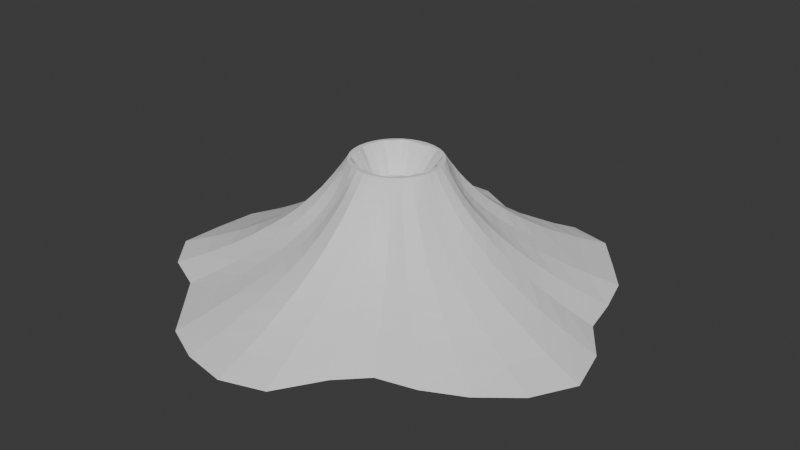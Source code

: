 # Source: Volcano.blend  (saved by Blender 5.0.119; exported with 4.5.12 LTS)
import bpy
from mathutils import Matrix  # noqa: F401  (used for matrix-valued properties, if any)

bpy.ops.wm.read_factory_settings(use_empty=True)
scene = bpy.context.scene
scene.name = 'Scene'

# ---- collections
col_collection = bpy.data.collections.new('Collection'); scene.collection.children.link(col_collection)

# ---- world
world_world = bpy.data.worlds.new('World'); scene.world = world_world
world_world.use_nodes = True; world_world.node_tree.nodes.clear()
_N = world_world.node_tree.nodes; _L = world_world.node_tree.links
n0 = _N.new('ShaderNodeOutputWorld'); n0.name = 'World Output'; n0.location = (200, 100)
n1 = _N.new('ShaderNodeBackground'); n1.name = 'Background'; n1.location = (-200, 100)
n1.inputs[0].default_value = (0.05088, 0.05088, 0.05088, 1.0)
_L.new(n1.outputs[0], n0.inputs[0])
n0.is_active_output = True
world_world.color = (0.05088, 0.05088, 0.05088)
world_world.sun_shadow_jitter_overblur = 0.0

# ---- meshes
me_volcano_087 = bpy.data.meshes.new('Volcano.087')
me_volcano_087.from_pydata([(13.95, 0.0, 0.0), (12.25, 2.437, 0.0), (11.78, 4.88, 0.0), (11.05, 7.383, 0.0), (9.429, 9.429, 0.0), (7.702, 11.53, 0.0), (5.038, 12.16, 0.0), (2.24, 11.26, 0.0), (7.146e-16, 11.67, 0.0), (-2.598, 13.06, 0.0), (-5.44, 13.13, 0.0), (-8.315, 12.44, 0.0), (-10.68, 10.68, 0.0), (-10.82, 7.228, 0.0), (-10.64, 4.409, 0.0), (-11.65, 2.318, 0.0), (-12.7, 1.556e-15, 0.0), (-12.96, -2.579, 0.0), (-13.08, -5.417, 0.0), (-11.32, -7.564, 0.0), (-8.752, -8.752, 0.0), (-7.12, -10.66, 0.0), (-5.305, -12.81, 0.0), (-2.78, -13.97, 0.0), (-2.655e-15, -14.45, 0.0), (2.7, -13.57, 0.0), (4.465, -10.78, 0.0), (6.104, -9.135, 0.0), (8.529, -8.529, 0.0), (10.97, -7.331, 0.0), (13.25, -5.49, 0.0), (14.69, -2.922, 0.0), (11.99, 0.0, 0.6973), (10.72, 2.131, 0.6973), (10.33, 4.279, 0.6973), (9.491, 6.342, 0.6973), (8.089, 8.089, 0.6973), (6.637, 9.933, 0.6973), (4.411, 10.65, 0.6973), (2.001, 10.06, 0.6973), (6.272e-16, 10.24, 0.6973), (-2.237, 11.25, 0.6973), (-4.714, 11.38, 0.6973), (-7.118, 10.65, 0.6973), (-8.968, 8.968, 0.6973), (-9.327, 6.232, 0.6973), (-9.466, 3.921, 0.6973), (-10.45, 2.079, 0.6973), (-11.04, 1.352e-15, 0.6973), (-11.15, -2.218, 0.6973), (-11.17, -4.626, 0.6973), (-9.844, -6.578, 0.6973), (-7.665, -7.665, 0.6973), (-6.102, -9.132, 0.6973), (-4.515, -10.9, 0.6973), (-2.387, -12.0, 0.6973), (-2.284e-15, -12.44, 0.6973), (2.341, -11.77, 0.6973), (3.931, -9.49, 0.6973), (5.41, -8.096, 0.6973), (7.625, -7.625, 0.6973), (9.614, -6.424, 0.6973), (11.2, -4.637, 0.6973), (12.37, -2.461, 0.6973), (10.31, 0.0, 1.395), (9.399, 1.869, 1.395), (8.958, 3.711, 1.395), (8.123, 5.428, 1.395), (6.964, 6.964, 1.395), (5.716, 8.555, 1.395), (3.872, 9.349, 1.395), (1.742, 8.755, 1.395), (5.404e-16, 8.826, 1.395), (-1.93, 9.701, 1.395), (-4.089, 9.871, 1.395), (-6.161, 9.22, 1.395), (-7.655, 7.655, 1.395), (-8.041, 5.373, 1.395), (-8.336, 3.453, 1.395), (-9.236, 1.837, 1.395), (-9.564, 1.171e-15, 1.395), (-9.524, -1.895, 1.395), (-9.483, -3.928, 1.395), (-8.507, -5.684, 1.395), (-6.719, -6.719, 1.395), (-5.262, -7.874, 1.395), (-3.868, -9.339, 1.395), (-2.064, -10.38, 1.395), (-1.991e-15, -10.84, 1.395), (2.018, -10.15, 1.395), (3.374, -8.146, 1.395), (4.674, -6.995, 1.395), (6.675, -6.675, 1.395), (8.356, -5.584, 1.395), (9.59, -3.972, 1.395), (10.52, -2.092, 1.395), (8.869, 0.0, 2.092), (8.284, 1.648, 2.092), (7.782, 3.223, 2.092), (6.925, 4.627, 2.092), (5.967, 5.967, 2.092), (4.968, 7.434, 2.092), (3.346, 8.078, 2.092), (1.503, 7.555, 2.092), (4.593e-16, 7.502, 2.092), (-1.657, 8.333, 2.092), (-3.579, 8.641, 2.092), (-5.297, 7.928, 2.092), (-6.477, 6.477, 2.092), (-6.834, 4.566, 2.092), (-7.248, 3.002, 2.092), (-8.086, 1.608, 2.092), (-8.234, 1.008e-15, 2.092), (-8.052, -1.602, 2.092), (-8.152, -3.377, 2.092), (-7.429, -4.964, 2.092), (-5.847, -5.847, 2.092), (-4.508, -6.747, 2.092), (-3.278, -7.915, 2.092), (-1.776, -8.928, 2.092), (-1.739e-15, -9.466, 2.092), (1.743, -8.762, 2.092), (2.873, -6.935, 2.092), (4.036, -6.04, 2.092), (5.829, -5.829, 2.092), (7.309, -4.884, 2.092), (8.233, -3.41, 2.092), (8.903, -1.771, 2.092), (7.598, 0.0, 2.789), (7.223, 1.437, 2.789), (6.75, 2.796, 2.789), (5.887, 3.934, 2.789), (5.079, 5.079, 2.789), (4.308, 6.448, 2.789), (2.919, 7.048, 2.789), (1.295, 6.509, 2.789), (3.913e-16, 6.391, 2.789), (-1.424, 7.157, 2.789), (-3.098, 7.478, 2.789), (-4.612, 6.902, 2.789), (-5.525, 5.525, 2.789), (-5.836, 3.899, 2.789), (-6.281, 2.602, 2.789), (-7.087, 1.41, 2.789), (-7.148, 8.754e-16, 2.789), (-6.842, -1.361, 2.789), (-7.004, -2.901, 2.789), (-6.517, -4.354, 2.789), (-5.092, -5.092, 2.789), (-3.844, -5.753, 2.789), (-2.776, -6.703, 2.789), (-1.53, -7.692, 2.789), (-1.519e-15, -8.267, 2.789), (1.495, -7.516, 2.789), (2.47, -5.963, 2.789), (3.46, -5.178, 2.789), (5.066, -5.066, 2.789), (6.39, -4.27, 2.789), (7.063, -2.926, 2.789), (7.555, -1.503, 2.789), (6.572, 0.0, 3.486), (6.322, 1.257, 3.486), (5.849, 2.423, 3.486), (5.017, 3.352, 3.486), (4.3, 4.3, 3.486), (3.753, 5.616, 3.486), (2.55, 6.157, 3.486), (1.118, 5.619, 3.486), (3.317e-16, 5.417, 3.486), (-1.23, 6.182, 3.486), (-2.691, 6.497, 3.486), (-3.98, 5.956, 3.486), (-4.687, 4.687, 3.486), (-4.971, 3.321, 3.486), (-5.446, 2.256, 3.486), (-6.165, 1.226, 3.486), (-6.132, 7.51e-16, 3.486), (-5.853, -1.164, 3.486), (-6.005, -2.487, 3.486), (-5.619, -3.755, 3.486), (-4.442, -4.442, 3.486), (-3.319, -4.967, 3.486), (-2.366, -5.713, 3.486), (-1.315, -6.609, 3.486), (-1.318e-15, -7.172, 3.486), (1.298, -6.526, 3.486), (2.113, -5.1, 3.486), (2.977, -4.455, 3.486), (4.444, -4.444, 3.486), (5.55, -3.708, 3.486), (6.03, -2.498, 3.486), (6.425, -1.278, 3.486), (5.651, 0.0, 4.184), (5.561, 1.106, 4.184), (5.086, 2.107, 4.184), (4.294, 2.869, 4.184), (3.705, 3.705, 4.184), (3.242, 4.852, 4.184), (2.225, 5.372, 4.184), (0.9658, 4.855, 4.184), (2.872e-16, 4.69, 4.184), (-1.059, 5.325, 4.184), (-2.344, 5.659, 4.184), (-3.418, 5.115, 4.184), (-4.005, 4.005, 4.184), (-4.24, 2.833, 4.184), (-4.794, 1.986, 4.184), (-5.424, 1.079, 4.184), (-5.334, 6.532e-16, 4.184), (-4.985, -0.9915, 4.184), (-5.141, -2.129, 4.184), (-4.89, -3.267, 4.184), (-3.894, -3.894, 4.184), (-2.853, -4.27, 4.184), (-2.025, -4.888, 4.184), (-1.139, -5.726, 4.184), (-1.146e-15, -6.239, 4.184), (1.121, -5.635, 4.184), (1.804, -4.355, 4.184), (2.598, -3.888, 4.184), (3.872, -3.872, 4.184), (4.829, -3.226, 4.184), (5.194, -2.151, 4.184), (5.453, -1.085, 4.184), (4.899, 0.0, 4.881), (4.871, 0.9689, 4.881), (4.41, 1.826, 4.881), (3.712, 2.48, 4.881), (3.207, 3.207, 4.881), (2.829, 4.234, 4.881), (1.948, 4.703, 4.881), (0.8456, 4.251, 4.881), (2.489e-16, 4.065, 4.881), (-0.9143, 4.597, 4.881), (-2.03, 4.901, 4.881), (-2.955, 4.422, 4.881), (-3.459, 3.459, 4.881), (-3.668, 2.451, 4.881), (-4.205, 1.742, 4.881), (-4.752, 0.9451, 4.881), (-4.644, 5.687e-16, 4.881), (-4.317, -0.8587, 4.881), (-4.442, -1.84, 4.881), (-4.287, -2.865, 4.881), (-3.426, -3.426, 4.881), (-2.475, -3.704, 4.881), (-1.745, -4.212, 4.881), (-0.9874, -4.964, 4.881), (-9.947e-16, -5.415, 4.881), (0.9664, -4.858, 4.881), (1.587, -3.831, 4.881), (2.281, -3.414, 4.881), (3.388, -3.388, 4.881), (4.197, -2.804, 4.881), (4.464, -1.849, 4.881), (4.663, -0.9275, 4.881), (4.253, 0.0, 5.578), (4.245, 0.8443, 5.578), (3.863, 1.6, 5.578), (3.248, 2.17, 5.578), (2.798, 2.798, 5.578), (2.446, 3.66, 5.578), (1.7, 4.103, 5.578), (0.7515, 3.778, 5.578), (2.227e-16, 3.637, 5.578), (-0.8038, 4.041, 5.578), (-1.754, 4.236, 5.578), (-2.551, 3.818, 5.578), (-2.971, 2.971, 5.578), (-3.222, 2.153, 5.578), (-3.703, 1.534, 5.578), (-4.183, 0.832, 5.578), (-4.081, 4.998e-16, 5.578), (-3.796, -0.755, 5.578), (-3.845, -1.593, 5.578), (-3.702, -2.474, 5.578), (-3.001, -3.001, 5.578), (-2.185, -3.27, 5.578), (-1.519, -3.666, 5.578), (-0.8518, -4.282, 5.578), (-8.562e-16, -4.661, 5.578), (0.8455, -4.251, 5.578), (1.4, -3.38, 5.578), (2.034, -3.045, 5.578), (2.977, -2.977, 5.578), (3.674, -2.455, 5.578), (3.887, -1.61, 5.578), (4.04, -0.8036, 5.578), (3.719, 0.0, 6.275), (3.715, 0.7389, 6.275), (3.415, 1.415, 6.275), (2.892, 1.932, 6.275), (2.494, 2.494, 6.275), (2.128, 3.185, 6.275), (1.474, 3.558, 6.275), (0.6727, 3.382, 6.275), (2.014e-16, 3.289, 6.275), (-0.7055, 3.547, 6.275), (-1.511, 3.649, 6.275), (-2.196, 3.286, 6.275), (-2.595, 2.595, 6.275), (-2.88, 1.925, 6.275), (-3.311, 1.372, 6.275), (-3.687, 0.7335, 6.275), (-3.608, 4.419e-16, 6.275), (-3.383, -0.673, 6.275), (-3.391, -1.404, 6.275), (-3.225, -2.155, 6.275), (-2.626, -2.626, 6.275), (-1.938, -2.901, 6.275), (-1.345, -3.247, 6.275), (-0.741, -3.725, 6.275), (-7.362e-16, -4.008, 6.275), (0.7365, -3.703, 6.275), (1.267, -3.059, 6.275), (1.846, -2.763, 6.275), (2.624, -2.624, 6.275), (3.191, -2.132, 6.275), (3.395, -1.406, 6.275), (3.544, -0.705, 6.275), (3.266, 0.0, 6.973), (3.244, 0.6453, 6.973), (3.004, 1.244, 6.973), (2.616, 1.748, 6.973), (2.234, 2.234, 6.973), (1.847, 2.764, 6.973), (1.278, 3.086, 6.973), (0.6111, 3.072, 6.973), (1.868e-16, 3.051, 6.973), (-0.6271, 3.153, 6.973), (-1.297, 3.132, 6.973), (-1.876, 2.808, 6.973), (-2.292, 2.292, 6.973), (-2.607, 1.742, 6.973), (-2.951, 1.223, 6.973), (-3.225, 0.6415, 6.973), (-3.205, 3.924e-16, 6.973), (-3.059, -0.6084, 6.973), (-2.986, -1.237, 6.973), (-2.779, -1.857, 6.973), (-2.309, -2.309, 6.973), (-1.747, -2.615, 6.973), (-1.21, -2.92, 6.973), (-0.6449, -3.242, 6.973), (-6.264e-16, -3.41, 6.973), (0.6415, -3.225, 6.973), (1.173, -2.831, 6.973), (1.703, -2.549, 6.973), (2.308, -2.308, 6.973), (2.765, -1.848, 6.973), (2.993, -1.24, 6.973), (3.147, -0.626, 6.973), (2.85, 0.0, 7.67), (2.795, 0.556, 7.67), (2.633, 1.091, 7.67), (2.37, 1.583, 7.67), (2.015, 2.015, 7.67), (1.583, 2.37, 7.67), (1.091, 2.633, 7.67), (0.556, 2.795, 7.67), (1.745e-16, 2.85, 7.67), (-0.556, 2.795, 7.67), (-1.091, 2.633, 7.67), (-1.583, 2.37, 7.67), (-2.015, 2.015, 7.67), (-2.37, 1.583, 7.67), (-2.633, 1.091, 7.67), (-2.795, 0.556, 7.67), (-2.85, 3.49e-16, 7.67), (-2.795, -0.556, 7.67), (-2.633, -1.091, 7.67), (-2.37, -1.583, 7.67), (-2.015, -2.015, 7.67), (-1.583, -2.37, 7.67), (-1.091, -2.633, 7.67), (-0.556, -2.795, 7.67), (-5.235e-16, -2.85, 7.67), (0.556, -2.795, 7.67), (1.091, -2.633, 7.67), (1.583, -2.37, 7.67), (2.015, -2.015, 7.67), (2.37, -1.583, 7.67), (2.633, -1.091, 7.67), (2.795, -0.556, 7.67), (2.523, 0.0, 7.67), (2.556, 0.5084, 7.67), (2.27, 0.9402, 7.67), (2.182, 1.458, 7.67), (1.897, 1.897, 7.67), (1.44, 2.156, 7.67), (1.015, 2.451, 7.67), (0.502, 2.524, 7.67), (1.519e-16, 2.481, 7.67), (-0.4843, 2.435, 7.67), (-0.9979, 2.409, 7.67), (-1.493, 2.234, 7.67), (-1.793, 1.793, 7.67), (-2.206, 1.474, 7.67), (-2.378, 0.9849, 7.67), (-2.524, 0.502, 7.67), (-2.609, 3.196e-16, 7.67), (-2.393, -0.476, 7.67), (-2.306, -0.9552, 7.67), (-2.235, -1.494, 7.67), (-1.874, -1.874, 7.67), (-1.439, -2.153, 7.67), (-0.9425, -2.275, 7.67), (-0.4984, -2.505, 7.67), (-4.577e-16, -2.491, 7.67), (0.5038, -2.533, 7.67), (1.013, -2.446, 7.67), (1.479, -2.214, 7.67), (1.771, -1.771, 7.67), (2.161, -1.444, 7.67), (2.307, -0.9557, 7.67), (2.629, -0.5229, 7.67), (1.482, 0.0, 5.93), (1.34, 0.2665, 5.93), (1.34, 0.5552, 5.93), (1.154, 0.7708, 5.93), (0.9788, 0.9788, 5.93), (0.7804, 1.168, 5.93), (0.545, 1.316, 5.93), (0.2691, 1.353, 5.93), (8.498e-17, 1.388, 5.93), (-0.2668, 1.341, 5.93), (-0.5654, 1.365, 5.93), (-0.7756, 1.161, 5.93), (-1.032, 1.032, 5.93), (-1.219, 0.8143, 5.93), (-1.259, 0.5215, 5.93), (-1.415, 0.2814, 5.93), (-1.452, 1.778e-16, 5.93), (-1.432, -0.2849, 5.93), (-1.37, -0.5673, 5.93), (-1.175, -0.7853, 5.93), (-1.044, -1.044, 5.93), (-0.8259, -1.236, 5.93), (-0.5443, -1.314, 5.93), (-0.2779, -1.397, 5.93), (-2.497e-16, -1.359, 5.93), (0.2683, -1.349, 5.93), (0.5251, -1.268, 5.93), (0.7962, -1.192, 5.93), (1.029, -1.029, 5.93), (1.224, -0.8181, 5.93), (1.261, -0.5225, 5.93), (1.4, -0.2785, 5.93)], [], [(0, 1, 2, 3, 4, 5, 6, 7, 8, 9, 10, 11, 12, 13, 14, 15, 16, 17, 18, 19, 20, 21, 22, 23, 24, 25, 26, 27, 28, 29, 30, 31), (0, 1, 33, 32), (1, 2, 34, 33), (2, 3, 35, 34), (3, 4, 36, 35), (4, 5, 37, 36), (5, 6, 38, 37), (6, 7, 39, 38), (7, 8, 40, 39), (8, 9, 41, 40), (9, 10, 42, 41), (10, 11, 43, 42), (11, 12, 44, 43), (12, 13, 45, 44), (13, 14, 46, 45), (14, 15, 47, 46), (15, 16, 48, 47), (16, 17, 49, 48), (17, 18, 50, 49), (18, 19, 51, 50), (19, 20, 52, 51), (20, 21, 53, 52), (21, 22, 54, 53), (22, 23, 55, 54), (23, 24, 56, 55), (24, 25, 57, 56), (25, 26, 58, 57), (26, 27, 59, 58), (27, 28, 60, 59), (28, 29, 61, 60), (29, 30, 62, 61), (30, 31, 63, 62), (31, 0, 32, 63), (32, 33, 65, 64), (33, 34, 66, 65), (34, 35, 67, 66), (35, 36, 68, 67), (36, 37, 69, 68), (37, 38, 70, 69), (38, 39, 71, 70), (39, 40, 72, 71), (40, 41, 73, 72), (41, 42, 74, 73), (42, 43, 75, 74), (43, 44, 76, 75), (44, 45, 77, 76), (45, 46, 78, 77), (46, 47, 79, 78), (47, 48, 80, 79), (48, 49, 81, 80), (49, 50, 82, 81), (50, 51, 83, 82), (51, 52, 84, 83), (52, 53, 85, 84), (53, 54, 86, 85), (54, 55, 87, 86), (55, 56, 88, 87), (56, 57, 89, 88), (57, 58, 90, 89), (58, 59, 91, 90), (59, 60, 92, 91), (60, 61, 93, 92), (61, 62, 94, 93), (62, 63, 95, 94), (63, 32, 64, 95), (64, 65, 97, 96), (65, 66, 98, 97), (66, 67, 99, 98), (67, 68, 100, 99), (68, 69, 101, 100), (69, 70, 102, 101), (70, 71, 103, 102), (71, 72, 104, 103), (72, 73, 105, 104), (73, 74, 106, 105), (74, 75, 107, 106), (75, 76, 108, 107), (76, 77, 109, 108), (77, 78, 110, 109), (78, 79, 111, 110), (79, 80, 112, 111), (80, 81, 113, 112), (81, 82, 114, 113), (82, 83, 115, 114), (83, 84, 116, 115), (84, 85, 117, 116), (85, 86, 118, 117), (86, 87, 119, 118), (87, 88, 120, 119), (88, 89, 121, 120), (89, 90, 122, 121), (90, 91, 123, 122), (91, 92, 124, 123), (92, 93, 125, 124), (93, 94, 126, 125), (94, 95, 127, 126), (95, 64, 96, 127), (96, 97, 129, 128), (97, 98, 130, 129), (98, 99, 131, 130), (99, 100, 132, 131), (100, 101, 133, 132), (101, 102, 134, 133), (102, 103, 135, 134), (103, 104, 136, 135), (104, 105, 137, 136), (105, 106, 138, 137), (106, 107, 139, 138), (107, 108, 140, 139), (108, 109, 141, 140), (109, 110, 142, 141), (110, 111, 143, 142), (111, 112, 144, 143), (112, 113, 145, 144), (113, 114, 146, 145), (114, 115, 147, 146), (115, 116, 148, 147), (116, 117, 149, 148), (117, 118, 150, 149), (118, 119, 151, 150), (119, 120, 152, 151), (120, 121, 153, 152), (121, 122, 154, 153), (122, 123, 155, 154), (123, 124, 156, 155), (124, 125, 157, 156), (125, 126, 158, 157), (126, 127, 159, 158), (127, 96, 128, 159), (128, 129, 161, 160), (129, 130, 162, 161), (130, 131, 163, 162), (131, 132, 164, 163), (132, 133, 165, 164), (133, 134, 166, 165), (134, 135, 167, 166), (135, 136, 168, 167), (136, 137, 169, 168), (137, 138, 170, 169), (138, 139, 171, 170), (139, 140, 172, 171), (140, 141, 173, 172), (141, 142, 174, 173), (142, 143, 175, 174), (143, 144, 176, 175), (144, 145, 177, 176), (145, 146, 178, 177), (146, 147, 179, 178), (147, 148, 180, 179), (148, 149, 181, 180), (149, 150, 182, 181), (150, 151, 183, 182), (151, 152, 184, 183), (152, 153, 185, 184), (153, 154, 186, 185), (154, 155, 187, 186), (155, 156, 188, 187), (156, 157, 189, 188), (157, 158, 190, 189), (158, 159, 191, 190), (159, 128, 160, 191), (160, 161, 193, 192), (161, 162, 194, 193), (162, 163, 195, 194), (163, 164, 196, 195), (164, 165, 197, 196), (165, 166, 198, 197), (166, 167, 199, 198), (167, 168, 200, 199), (168, 169, 201, 200), (169, 170, 202, 201), (170, 171, 203, 202), (171, 172, 204, 203), (172, 173, 205, 204), (173, 174, 206, 205), (174, 175, 207, 206), (175, 176, 208, 207), (176, 177, 209, 208), (177, 178, 210, 209), (178, 179, 211, 210), (179, 180, 212, 211), (180, 181, 213, 212), (181, 182, 214, 213), (182, 183, 215, 214), (183, 184, 216, 215), (184, 185, 217, 216), (185, 186, 218, 217), (186, 187, 219, 218), (187, 188, 220, 219), (188, 189, 221, 220), (189, 190, 222, 221), (190, 191, 223, 222), (191, 160, 192, 223), (192, 193, 225, 224), (193, 194, 226, 225), (194, 195, 227, 226), (195, 196, 228, 227), (196, 197, 229, 228), (197, 198, 230, 229), (198, 199, 231, 230), (199, 200, 232, 231), (200, 201, 233, 232), (201, 202, 234, 233), (202, 203, 235, 234), (203, 204, 236, 235), (204, 205, 237, 236), (205, 206, 238, 237), (206, 207, 239, 238), (207, 208, 240, 239), (208, 209, 241, 240), (209, 210, 242, 241), (210, 211, 243, 242), (211, 212, 244, 243), (212, 213, 245, 244), (213, 214, 246, 245), (214, 215, 247, 246), (215, 216, 248, 247), (216, 217, 249, 248), (217, 218, 250, 249), (218, 219, 251, 250), (219, 220, 252, 251), (220, 221, 253, 252), (221, 222, 254, 253), (222, 223, 255, 254), (223, 192, 224, 255), (224, 225, 257, 256), (225, 226, 258, 257), (226, 227, 259, 258), (227, 228, 260, 259), (228, 229, 261, 260), (229, 230, 262, 261), (230, 231, 263, 262), (231, 232, 264, 263), (232, 233, 265, 264), (233, 234, 266, 265), (234, 235, 267, 266), (235, 236, 268, 267), (236, 237, 269, 268), (237, 238, 270, 269), (238, 239, 271, 270), (239, 240, 272, 271), (240, 241, 273, 272), (241, 242, 274, 273), (242, 243, 275, 274), (243, 244, 276, 275), (244, 245, 277, 276), (245, 246, 278, 277), (246, 247, 279, 278), (247, 248, 280, 279), (248, 249, 281, 280), (249, 250, 282, 281), (250, 251, 283, 282), (251, 252, 284, 283), (252, 253, 285, 284), (253, 254, 286, 285), (254, 255, 287, 286), (255, 224, 256, 287), (256, 257, 289, 288), (257, 258, 290, 289), (258, 259, 291, 290), (259, 260, 292, 291), (260, 261, 293, 292), (261, 262, 294, 293), (262, 263, 295, 294), (263, 264, 296, 295), (264, 265, 297, 296), (265, 266, 298, 297), (266, 267, 299, 298), (267, 268, 300, 299), (268, 269, 301, 300), (269, 270, 302, 301), (270, 271, 303, 302), (271, 272, 304, 303), (272, 273, 305, 304), (273, 274, 306, 305), (274, 275, 307, 306), (275, 276, 308, 307), (276, 277, 309, 308), (277, 278, 310, 309), (278, 279, 311, 310), (279, 280, 312, 311), (280, 281, 313, 312), (281, 282, 314, 313), (282, 283, 315, 314), (283, 284, 316, 315), (284, 285, 317, 316), (285, 286, 318, 317), (286, 287, 319, 318), (287, 256, 288, 319), (288, 289, 321, 320), (289, 290, 322, 321), (290, 291, 323, 322), (291, 292, 324, 323), (292, 293, 325, 324), (293, 294, 326, 325), (294, 295, 327, 326), (295, 296, 328, 327), (296, 297, 329, 328), (297, 298, 330, 329), (298, 299, 331, 330), (299, 300, 332, 331), (300, 301, 333, 332), (301, 302, 334, 333), (302, 303, 335, 334), (303, 304, 336, 335), (304, 305, 337, 336), (305, 306, 338, 337), (306, 307, 339, 338), (307, 308, 340, 339), (308, 309, 341, 340), (309, 310, 342, 341), (310, 311, 343, 342), (311, 312, 344, 343), (312, 313, 345, 344), (313, 314, 346, 345), (314, 315, 347, 346), (315, 316, 348, 347), (316, 317, 349, 348), (317, 318, 350, 349), (318, 319, 351, 350), (319, 288, 320, 351), (320, 321, 353, 352), (321, 322, 354, 353), (322, 323, 355, 354), (323, 324, 356, 355), (324, 325, 357, 356), (325, 326, 358, 357), (326, 327, 359, 358), (327, 328, 360, 359), (328, 329, 361, 360), (329, 330, 362, 361), (330, 331, 363, 362), (331, 332, 364, 363), (332, 333, 365, 364), (333, 334, 366, 365), (334, 335, 367, 366), (335, 336, 368, 367), (336, 337, 369, 368), (337, 338, 370, 369), (338, 339, 371, 370), (339, 340, 372, 371), (340, 341, 373, 372), (341, 342, 374, 373), (342, 343, 375, 374), (343, 344, 376, 375), (344, 345, 377, 376), (345, 346, 378, 377), (346, 347, 379, 378), (347, 348, 380, 379), (348, 349, 381, 380), (349, 350, 382, 381), (350, 351, 383, 382), (351, 320, 352, 383), (352, 353, 385, 384), (353, 354, 386, 385), (354, 355, 387, 386), (355, 356, 388, 387), (356, 357, 389, 388), (357, 358, 390, 389), (358, 359, 391, 390), (359, 360, 392, 391), (360, 361, 393, 392), (361, 362, 394, 393), (362, 363, 395, 394), (363, 364, 396, 395), (364, 365, 397, 396), (365, 366, 398, 397), (366, 367, 399, 398), (367, 368, 400, 399), (368, 369, 401, 400), (369, 370, 402, 401), (370, 371, 403, 402), (371, 372, 404, 403), (372, 373, 405, 404), (373, 374, 406, 405), (374, 375, 407, 406), (375, 376, 408, 407), (376, 377, 409, 408), (377, 378, 410, 409), (378, 379, 411, 410), (379, 380, 412, 411), (380, 381, 413, 412), (381, 382, 414, 413), (382, 383, 415, 414), (383, 352, 384, 415), (384, 385, 417, 416), (385, 386, 418, 417), (386, 387, 419, 418), (387, 388, 420, 419), (388, 389, 421, 420), (389, 390, 422, 421), (390, 391, 423, 422), (391, 392, 424, 423), (392, 393, 425, 424), (393, 394, 426, 425), (394, 395, 427, 426), (395, 396, 428, 427), (396, 397, 429, 428), (397, 398, 430, 429), (398, 399, 431, 430), (399, 400, 432, 431), (400, 401, 433, 432), (401, 402, 434, 433), (402, 403, 435, 434), (403, 404, 436, 435), (404, 405, 437, 436), (405, 406, 438, 437), (406, 407, 439, 438), (407, 408, 440, 439), (408, 409, 441, 440), (409, 410, 442, 441), (410, 411, 443, 442), (411, 412, 444, 443), (412, 413, 445, 444), (413, 414, 446, 445), (414, 415, 447, 446), (415, 384, 416, 447), (416, 417, 418, 419, 420, 421, 422, 423, 424, 425, 426, 427, 428, 429, 430, 431, 432, 433, 434, 435, 436, 437, 438, 439, 440, 441, 442, 443, 444, 445, 446, 447)])
me_volcano_087.update()

# ---- objects
ob_volcano = bpy.data.objects.new('Volcano', me_volcano_087)

# ---- transforms, parenting, visibility, modifiers, constraints
ob_volcano.location = (0.0, 0.0, 0.0)

# ---- collection membership
col_collection.objects.link(ob_volcano)

# ---- scene / render settings (as saved in the file)
scene.frame_start = 1; scene.frame_end = 250; scene.frame_set(1)
scene.render.engine = 'BLENDER_EEVEE_NEXT'
scene.render.bake_bias = 0.0
scene.render.bake_samples = 0
scene.cycles.sampling_pattern = 'TABULATED_SOBOL'
scene.eevee.use_volume_custom_range = False
bpy.context.view_layer.update()

# ---- added for rendering (the .blend has no active camera and no usable light): camera, sun
cam_auto = bpy.data.cameras.new('AutoCamera')
cam_auto.lens = 50.0
cam_auto.sensor_width = 36.0
cam_auto.clip_end = 1000.0
ob_auto_camera = bpy.data.objects.new('AutoCamera', cam_auto)
scene.collection.objects.link(ob_auto_camera)
ob_auto_camera.location = (37.7066, -44.941, 33.356)
ob_auto_camera.rotation_euler = (1.09748, -7.21219e-08, 0.694738)
scene.camera = ob_auto_camera
light_auto_sun = bpy.data.lights.new('AutoSun', 'SUN')
light_auto_sun.energy = 3.0
light_auto_sun.angle = 0.0523599
ob_auto_sun = bpy.data.objects.new('AutoSun', light_auto_sun)
scene.collection.objects.link(ob_auto_sun)
ob_auto_sun.rotation_euler = (0.872665, 0.174533, 0.523599)
bpy.context.view_layer.update()
